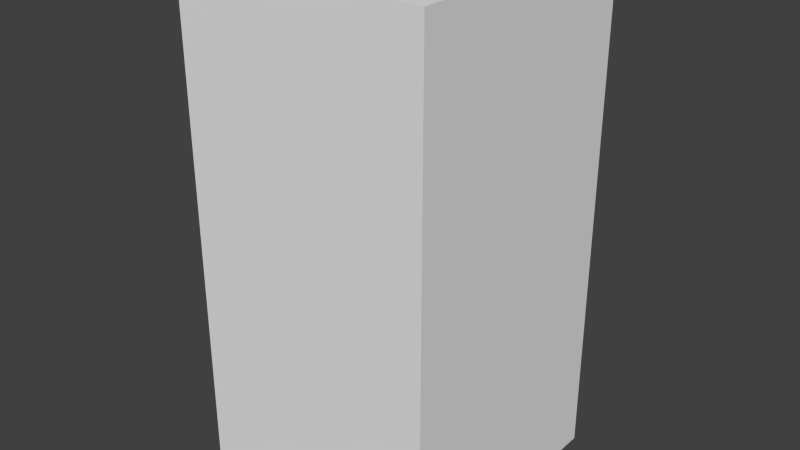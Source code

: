 # Source: brownFireTwo.blend  (saved by Blender 2.68.0; exported with 4.5.12 LTS)
import bpy
from mathutils import Matrix  # noqa: F401  (used for matrix-valued properties, if any)

bpy.ops.wm.read_factory_settings(use_empty=True)
scene = bpy.context.scene
scene.name = 'Scene'

# ---- collections
col_collection_1 = bpy.data.collections.new('Collection 1'); scene.collection.children.link(col_collection_1)

# ---- world
world_world = bpy.data.worlds.new('World'); scene.world = world_world
world_world.color = (0.05088, 0.05088, 0.05088)
world_world.use_sun_shadow = False
world_world.sun_shadow_jitter_overblur = 0.0
world_world.cycles.sampling_method = 'MANUAL'
world_world.cycles.sample_map_resolution = 256

# ---- meshes
me_brownfiretwo = bpy.data.meshes.new('brownFireTwo')
me_brownfiretwo.from_pydata([(-0.5, -0.5, -1.0), (-0.5, 0.5, -1.0), (0.5, 0.5, -1.0), (0.5, -0.5, -1.0), (-0.5, -0.5, 1.0), (-0.5, 0.5, 1.0), (0.5, 0.5, 1.0), (0.5, -0.5, 1.0)], [], [(4, 5, 1, 0), (5, 6, 2, 1), (6, 7, 3, 2), (7, 4, 0, 3), (0, 1, 2, 3), (7, 6, 5, 4)])
me_brownfiretwo.use_remesh_preserve_volume = False
me_brownfiretwo.use_remesh_preserve_attributes = False
me_brownfiretwo.use_mirror_vertex_groups = False
me_brownfiretwo.update()

# ---- objects
ob_brownfiretwo = bpy.data.objects.new('brownFireTwo', me_brownfiretwo)

# ---- transforms, parenting, visibility, modifiers, constraints
ob_brownfiretwo.location = (0.0, 0.0, 0.0)
ob_brownfiretwo.lineart.crease_threshold = 0.0

# ---- collection membership
col_collection_1.objects.link(ob_brownfiretwo)

# ---- scene / render settings (as saved in the file)
scene.frame_start = 1; scene.frame_end = 250; scene.frame_set(1)
scene.render.engine = 'BLENDER_EEVEE_NEXT'
scene.render.image_settings.color_mode = 'RGB'
scene.render.image_settings.compression = 90
scene.render.resolution_percentage = 50
scene.render.dither_intensity = 0.0
scene.cycles.use_denoising = False
scene.cycles.samples = 10
scene.cycles.sampling_pattern = 'TABULATED_SOBOL'
scene.cycles.light_sampling_threshold = 0.0
scene.cycles.use_adaptive_sampling = False
scene.cycles.use_light_tree = False
scene.cycles.blur_glossy = 0.0
scene.cycles.volume_bounces = 1
scene.cycles.pixel_filter_type = 'GAUSSIAN'
scene.cycles.sample_clamp_indirect = 0.0
scene.view_settings.view_transform = 'Standard'
bpy.context.view_layer.update()

# ---- added for rendering (the .blend has no active camera and no usable light): camera, sun
cam_auto = bpy.data.cameras.new('AutoCamera')
cam_auto.lens = 50.0
cam_auto.sensor_width = 36.0
cam_auto.clip_end = 1000.0
ob_auto_camera = bpy.data.objects.new('AutoCamera', cam_auto)
scene.collection.objects.link(ob_auto_camera)
ob_auto_camera.location = (2.26633, -2.71959, 1.81306)
ob_auto_camera.rotation_euler = (1.09748, -7.21219e-08, 0.694738)
scene.camera = ob_auto_camera
light_auto_sun = bpy.data.lights.new('AutoSun', 'SUN')
light_auto_sun.energy = 3.0
light_auto_sun.angle = 0.0523599
ob_auto_sun = bpy.data.objects.new('AutoSun', light_auto_sun)
scene.collection.objects.link(ob_auto_sun)
ob_auto_sun.rotation_euler = (0.872665, 0.174533, 0.523599)
bpy.context.view_layer.update()

